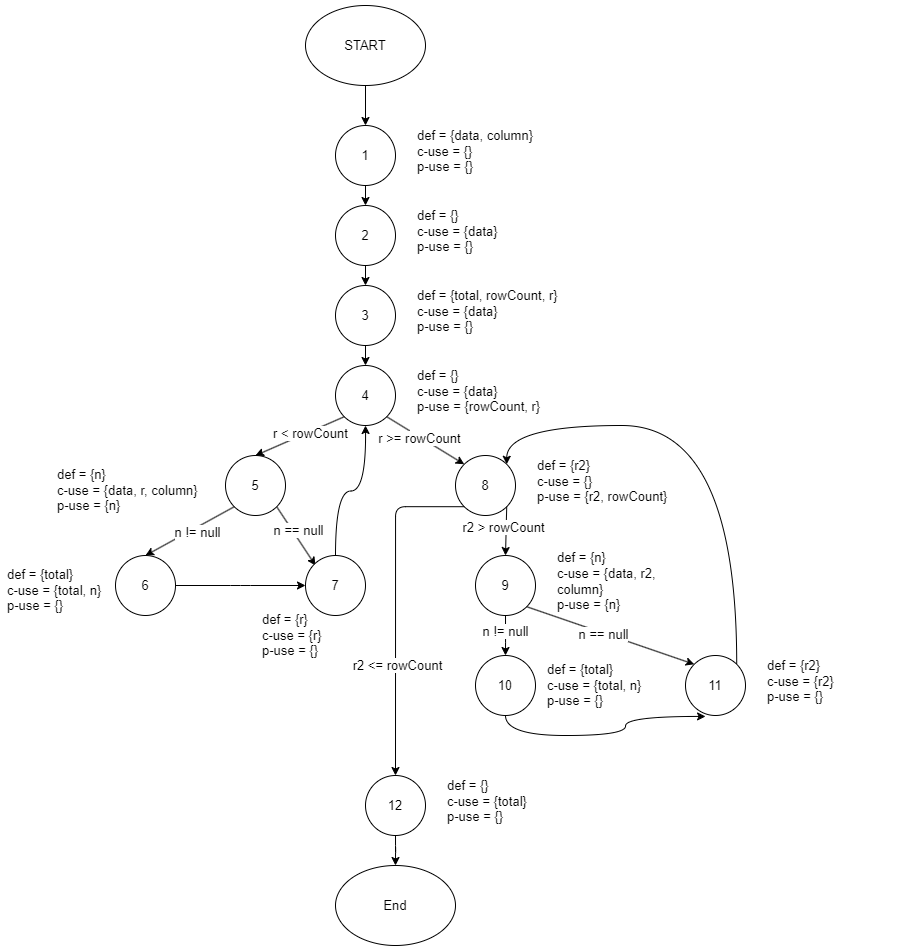

The diagram above was exported from draw.io. Its source (the exported page's mxGraphModel, read from the mxfile embedded in the PNG):
<mxGraphModel dx="1687" dy="868" grid="1" gridSize="10" guides="1" tooltips="1" connect="1" arrows="1" fold="1" page="1" pageScale="1" pageWidth="850" pageHeight="1100" math="0" shadow="0">
  <root>
    <mxCell id="0" />
    <mxCell id="1" parent="0" />
    <mxCell id="fJGHQkcWyYIT68Zw6c1C-57" value="" style="edgeStyle=orthogonalEdgeStyle;rounded=1;orthogonalLoop=1;jettySize=auto;html=1;fontSize=13;fontStyle=0;" edge="1" parent="1" source="fJGHQkcWyYIT68Zw6c1C-1" target="fJGHQkcWyYIT68Zw6c1C-2">
      <mxGeometry relative="1" as="geometry" />
    </mxCell>
    <mxCell id="fJGHQkcWyYIT68Zw6c1C-1" value="START" style="ellipse;whiteSpace=wrap;html=1;fontSize=13;fontStyle=0;rounded=1;" vertex="1" parent="1">
      <mxGeometry x="350" y="140" width="120" height="80" as="geometry" />
    </mxCell>
    <mxCell id="fJGHQkcWyYIT68Zw6c1C-5" value="" style="group;fontSize=13;fontStyle=0;rounded=1;" vertex="1" connectable="0" parent="1">
      <mxGeometry x="380" y="260" width="230" height="60" as="geometry" />
    </mxCell>
    <mxCell id="fJGHQkcWyYIT68Zw6c1C-58" style="edgeStyle=orthogonalEdgeStyle;rounded=1;orthogonalLoop=1;jettySize=auto;html=1;exitX=0.5;exitY=1;exitDx=0;exitDy=0;fontSize=13;fontStyle=0;" edge="1" parent="fJGHQkcWyYIT68Zw6c1C-5" source="fJGHQkcWyYIT68Zw6c1C-2">
      <mxGeometry relative="1" as="geometry">
        <mxPoint x="30" y="80" as="targetPoint" />
      </mxGeometry>
    </mxCell>
    <mxCell id="fJGHQkcWyYIT68Zw6c1C-2" value="1" style="ellipse;whiteSpace=wrap;html=1;aspect=fixed;fontSize=13;fontStyle=0;rounded=1;" vertex="1" parent="fJGHQkcWyYIT68Zw6c1C-5">
      <mxGeometry width="60" height="60" as="geometry" />
    </mxCell>
    <mxCell id="fJGHQkcWyYIT68Zw6c1C-3" value="def = {data, column}&lt;div style=&quot;font-size: 13px;&quot;&gt;c-use = {}&lt;/div&gt;&lt;div style=&quot;font-size: 13px;&quot;&gt;p-use = {}&lt;/div&gt;" style="text;html=1;align=left;verticalAlign=middle;whiteSpace=wrap;rounded=1;fontSize=13;fontStyle=0;" vertex="1" parent="fJGHQkcWyYIT68Zw6c1C-5">
      <mxGeometry x="80" y="11" width="150" height="30" as="geometry" />
    </mxCell>
    <mxCell id="fJGHQkcWyYIT68Zw6c1C-6" value="" style="group;fontSize=13;fontStyle=0;rounded=1;" vertex="1" connectable="0" parent="1">
      <mxGeometry x="380" y="420" width="230" height="60" as="geometry" />
    </mxCell>
    <mxCell id="fJGHQkcWyYIT68Zw6c1C-7" value="3" style="ellipse;whiteSpace=wrap;html=1;aspect=fixed;fontSize=13;fontStyle=0;rounded=1;" vertex="1" parent="fJGHQkcWyYIT68Zw6c1C-6">
      <mxGeometry width="60" height="60" as="geometry" />
    </mxCell>
    <mxCell id="fJGHQkcWyYIT68Zw6c1C-8" value="def = {total, rowCount, r}&lt;div style=&quot;font-size: 13px;&quot;&gt;c-use = {data}&lt;/div&gt;&lt;div style=&quot;font-size: 13px;&quot;&gt;p-use = {}&lt;/div&gt;" style="text;html=1;align=left;verticalAlign=middle;whiteSpace=wrap;rounded=1;fontSize=13;fontStyle=0;" vertex="1" parent="fJGHQkcWyYIT68Zw6c1C-6">
      <mxGeometry x="80" y="11" width="150" height="30" as="geometry" />
    </mxCell>
    <mxCell id="fJGHQkcWyYIT68Zw6c1C-9" value="" style="group;fontSize=13;fontStyle=0;rounded=1;" vertex="1" connectable="0" parent="1">
      <mxGeometry x="380" y="340" width="230" height="60" as="geometry" />
    </mxCell>
    <mxCell id="fJGHQkcWyYIT68Zw6c1C-10" value="2" style="ellipse;whiteSpace=wrap;html=1;aspect=fixed;fontSize=13;fontStyle=0;rounded=1;" vertex="1" parent="fJGHQkcWyYIT68Zw6c1C-9">
      <mxGeometry width="60" height="60" as="geometry" />
    </mxCell>
    <mxCell id="fJGHQkcWyYIT68Zw6c1C-11" value="def = {}&lt;div style=&quot;font-size: 13px;&quot;&gt;c-use = {data}&lt;/div&gt;&lt;div style=&quot;font-size: 13px;&quot;&gt;p-use = {}&lt;/div&gt;" style="text;html=1;align=left;verticalAlign=middle;whiteSpace=wrap;rounded=1;fontSize=13;fontStyle=0;" vertex="1" parent="fJGHQkcWyYIT68Zw6c1C-9">
      <mxGeometry x="80" y="11" width="150" height="30" as="geometry" />
    </mxCell>
    <mxCell id="fJGHQkcWyYIT68Zw6c1C-12" value="" style="group;fontSize=13;fontStyle=0;rounded=1;" vertex="1" connectable="0" parent="1">
      <mxGeometry x="380" y="500" width="230" height="60" as="geometry" />
    </mxCell>
    <mxCell id="fJGHQkcWyYIT68Zw6c1C-13" value="4" style="ellipse;whiteSpace=wrap;html=1;aspect=fixed;fontSize=13;fontStyle=0;rounded=1;" vertex="1" parent="fJGHQkcWyYIT68Zw6c1C-12">
      <mxGeometry width="60" height="60" as="geometry" />
    </mxCell>
    <mxCell id="fJGHQkcWyYIT68Zw6c1C-14" value="def = {}&lt;div style=&quot;font-size: 13px;&quot;&gt;c-use = {data}&lt;/div&gt;&lt;div style=&quot;font-size: 13px;&quot;&gt;p-use = {rowCount, r}&lt;/div&gt;" style="text;html=1;align=left;verticalAlign=middle;whiteSpace=wrap;rounded=1;fontSize=13;fontStyle=0;" vertex="1" parent="fJGHQkcWyYIT68Zw6c1C-12">
      <mxGeometry x="80" y="11" width="150" height="30" as="geometry" />
    </mxCell>
    <mxCell id="fJGHQkcWyYIT68Zw6c1C-18" value="" style="group;fontSize=13;fontStyle=0;rounded=1;" vertex="1" connectable="0" parent="1">
      <mxGeometry x="100" y="590" width="230" height="60" as="geometry" />
    </mxCell>
    <mxCell id="fJGHQkcWyYIT68Zw6c1C-33" style="rounded=1;orthogonalLoop=1;jettySize=auto;html=1;exitX=1;exitY=1;exitDx=0;exitDy=0;fontSize=13;fontStyle=0;" edge="1" parent="fJGHQkcWyYIT68Zw6c1C-18" source="fJGHQkcWyYIT68Zw6c1C-16">
      <mxGeometry relative="1" as="geometry">
        <mxPoint x="260" y="110" as="targetPoint" />
      </mxGeometry>
    </mxCell>
    <mxCell id="fJGHQkcWyYIT68Zw6c1C-34" value="n == null" style="edgeLabel;html=1;align=center;verticalAlign=middle;resizable=0;points=[];fontSize=13;fontStyle=0;rounded=1;" vertex="1" connectable="0" parent="fJGHQkcWyYIT68Zw6c1C-33">
      <mxGeometry x="-0.1348" y="5" relative="1" as="geometry">
        <mxPoint as="offset" />
      </mxGeometry>
    </mxCell>
    <mxCell id="fJGHQkcWyYIT68Zw6c1C-16" value="5" style="ellipse;whiteSpace=wrap;html=1;aspect=fixed;fontSize=13;fontStyle=0;rounded=1;" vertex="1" parent="fJGHQkcWyYIT68Zw6c1C-18">
      <mxGeometry x="170" width="60" height="60" as="geometry" />
    </mxCell>
    <mxCell id="fJGHQkcWyYIT68Zw6c1C-17" value="def = {n}&lt;div style=&quot;font-size: 13px;&quot;&gt;c-use = {data, r, column}&lt;/div&gt;&lt;div style=&quot;font-size: 13px;&quot;&gt;p-use = {n}&lt;/div&gt;" style="text;html=1;align=left;verticalAlign=middle;whiteSpace=wrap;rounded=1;fontSize=13;fontStyle=0;" vertex="1" parent="fJGHQkcWyYIT68Zw6c1C-18">
      <mxGeometry y="20" width="150" height="30" as="geometry" />
    </mxCell>
    <mxCell id="fJGHQkcWyYIT68Zw6c1C-20" style="rounded=1;orthogonalLoop=1;jettySize=auto;html=1;exitX=0;exitY=1;exitDx=0;exitDy=0;entryX=0.5;entryY=0;entryDx=0;entryDy=0;fontSize=13;fontStyle=0;" edge="1" parent="1" source="fJGHQkcWyYIT68Zw6c1C-13" target="fJGHQkcWyYIT68Zw6c1C-16">
      <mxGeometry relative="1" as="geometry" />
    </mxCell>
    <mxCell id="fJGHQkcWyYIT68Zw6c1C-21" value="r &amp;lt; rowCount" style="edgeLabel;html=1;align=center;verticalAlign=middle;resizable=0;points=[];fontSize=13;fontStyle=0;rounded=1;" vertex="1" connectable="0" parent="fJGHQkcWyYIT68Zw6c1C-20">
      <mxGeometry x="-0.2033" y="1" relative="1" as="geometry">
        <mxPoint x="1" as="offset" />
      </mxGeometry>
    </mxCell>
    <mxCell id="fJGHQkcWyYIT68Zw6c1C-25" style="rounded=1;orthogonalLoop=1;jettySize=auto;html=1;exitX=0;exitY=1;exitDx=0;exitDy=0;entryX=0.5;entryY=0;entryDx=0;entryDy=0;fontSize=13;fontStyle=0;" edge="1" parent="1" source="fJGHQkcWyYIT68Zw6c1C-16" target="fJGHQkcWyYIT68Zw6c1C-23">
      <mxGeometry relative="1" as="geometry" />
    </mxCell>
    <mxCell id="fJGHQkcWyYIT68Zw6c1C-26" value="n != null" style="edgeLabel;html=1;align=center;verticalAlign=middle;resizable=0;points=[];fontSize=13;fontStyle=0;rounded=1;" vertex="1" connectable="0" parent="fJGHQkcWyYIT68Zw6c1C-25">
      <mxGeometry x="-0.1106" y="4" relative="1" as="geometry">
        <mxPoint as="offset" />
      </mxGeometry>
    </mxCell>
    <mxCell id="fJGHQkcWyYIT68Zw6c1C-27" value="" style="group;fontSize=13;fontStyle=0;rounded=1;" vertex="1" connectable="0" parent="1">
      <mxGeometry x="350" y="690" width="400" height="160" as="geometry" />
    </mxCell>
    <mxCell id="fJGHQkcWyYIT68Zw6c1C-30" style="edgeStyle=orthogonalEdgeStyle;rounded=1;orthogonalLoop=1;jettySize=auto;html=1;curved=1;fontSize=13;fontStyle=0;" edge="1" parent="fJGHQkcWyYIT68Zw6c1C-27" source="fJGHQkcWyYIT68Zw6c1C-28">
      <mxGeometry relative="1" as="geometry">
        <mxPoint x="60" y="-130" as="targetPoint" />
      </mxGeometry>
    </mxCell>
    <mxCell id="fJGHQkcWyYIT68Zw6c1C-28" value="7" style="ellipse;whiteSpace=wrap;html=1;aspect=fixed;fontSize=13;fontStyle=0;rounded=1;" vertex="1" parent="fJGHQkcWyYIT68Zw6c1C-27">
      <mxGeometry width="60" height="60" as="geometry" />
    </mxCell>
    <mxCell id="fJGHQkcWyYIT68Zw6c1C-41" value="" style="group;fontSize=13;fontStyle=0;rounded=1;" vertex="1" connectable="0" parent="fJGHQkcWyYIT68Zw6c1C-27">
      <mxGeometry x="170" width="230" height="60" as="geometry" />
    </mxCell>
    <mxCell id="fJGHQkcWyYIT68Zw6c1C-49" style="edgeStyle=orthogonalEdgeStyle;rounded=1;orthogonalLoop=1;jettySize=auto;html=1;fontSize=13;fontStyle=0;" edge="1" parent="fJGHQkcWyYIT68Zw6c1C-41" source="fJGHQkcWyYIT68Zw6c1C-42">
      <mxGeometry relative="1" as="geometry">
        <mxPoint x="30" y="100" as="targetPoint" />
      </mxGeometry>
    </mxCell>
    <mxCell id="fJGHQkcWyYIT68Zw6c1C-50" value="n != null" style="edgeLabel;html=1;align=center;verticalAlign=middle;resizable=0;points=[];fontSize=13;fontStyle=0;rounded=1;" vertex="1" connectable="0" parent="fJGHQkcWyYIT68Zw6c1C-49">
      <mxGeometry x="-0.2594" y="-1" relative="1" as="geometry">
        <mxPoint as="offset" />
      </mxGeometry>
    </mxCell>
    <mxCell id="fJGHQkcWyYIT68Zw6c1C-42" value="9" style="ellipse;whiteSpace=wrap;html=1;aspect=fixed;fontSize=13;fontStyle=0;rounded=1;" vertex="1" parent="fJGHQkcWyYIT68Zw6c1C-41">
      <mxGeometry width="60" height="60" as="geometry" />
    </mxCell>
    <mxCell id="fJGHQkcWyYIT68Zw6c1C-43" value="def = {n}&lt;div style=&quot;font-size: 13px;&quot;&gt;c-use = {data, r2, column}&lt;/div&gt;&lt;div style=&quot;font-size: 13px;&quot;&gt;p-use = {n}&lt;/div&gt;" style="text;html=1;align=left;verticalAlign=middle;whiteSpace=wrap;rounded=1;fontSize=13;fontStyle=0;" vertex="1" parent="fJGHQkcWyYIT68Zw6c1C-41">
      <mxGeometry x="80" y="11" width="150" height="30" as="geometry" />
    </mxCell>
    <mxCell id="fJGHQkcWyYIT68Zw6c1C-61" style="edgeStyle=orthogonalEdgeStyle;rounded=1;orthogonalLoop=1;jettySize=auto;html=1;exitX=0.5;exitY=1;exitDx=0;exitDy=0;curved=1;fontSize=13;fontStyle=0;" edge="1" parent="fJGHQkcWyYIT68Zw6c1C-27" source="fJGHQkcWyYIT68Zw6c1C-47">
      <mxGeometry relative="1" as="geometry">
        <mxPoint x="400" y="160" as="targetPoint" />
        <Array as="points">
          <mxPoint x="200" y="180" />
          <mxPoint x="320" y="180" />
          <mxPoint x="320" y="161" />
        </Array>
      </mxGeometry>
    </mxCell>
    <mxCell id="fJGHQkcWyYIT68Zw6c1C-47" value="10" style="ellipse;whiteSpace=wrap;html=1;aspect=fixed;fontSize=13;fontStyle=0;rounded=1;" vertex="1" parent="fJGHQkcWyYIT68Zw6c1C-27">
      <mxGeometry x="170" y="100" width="60" height="60" as="geometry" />
    </mxCell>
    <mxCell id="fJGHQkcWyYIT68Zw6c1C-48" value="def = {total}&lt;div style=&quot;font-size: 13px;&quot;&gt;c-use = {total, n}&lt;/div&gt;&lt;div style=&quot;font-size: 13px;&quot;&gt;p-use = {}&lt;/div&gt;" style="text;html=1;align=left;verticalAlign=middle;whiteSpace=wrap;rounded=1;fontSize=13;fontStyle=0;" vertex="1" parent="fJGHQkcWyYIT68Zw6c1C-27">
      <mxGeometry x="240" y="115" width="150" height="30" as="geometry" />
    </mxCell>
    <mxCell id="fJGHQkcWyYIT68Zw6c1C-35" value="" style="group;fontSize=13;fontStyle=0;rounded=1;" vertex="1" connectable="0" parent="1">
      <mxGeometry x="500" y="590" width="230" height="60" as="geometry" />
    </mxCell>
    <mxCell id="fJGHQkcWyYIT68Zw6c1C-36" value="8" style="ellipse;whiteSpace=wrap;html=1;aspect=fixed;fontSize=13;fontStyle=0;rounded=1;" vertex="1" parent="fJGHQkcWyYIT68Zw6c1C-35">
      <mxGeometry width="60" height="60" as="geometry" />
    </mxCell>
    <mxCell id="fJGHQkcWyYIT68Zw6c1C-37" value="def = {r2}&lt;div style=&quot;font-size: 13px;&quot;&gt;c-use = {}&lt;/div&gt;&lt;div style=&quot;font-size: 13px;&quot;&gt;p-use = {r2, rowCount}&lt;/div&gt;" style="text;html=1;align=left;verticalAlign=middle;whiteSpace=wrap;rounded=1;fontSize=13;fontStyle=0;" vertex="1" parent="fJGHQkcWyYIT68Zw6c1C-35">
      <mxGeometry x="80" y="11" width="150" height="30" as="geometry" />
    </mxCell>
    <mxCell id="fJGHQkcWyYIT68Zw6c1C-38" style="rounded=1;orthogonalLoop=1;jettySize=auto;html=1;exitX=1;exitY=1;exitDx=0;exitDy=0;entryX=0;entryY=0;entryDx=0;entryDy=0;fontSize=13;fontStyle=0;" edge="1" parent="1" source="fJGHQkcWyYIT68Zw6c1C-13" target="fJGHQkcWyYIT68Zw6c1C-36">
      <mxGeometry relative="1" as="geometry" />
    </mxCell>
    <mxCell id="fJGHQkcWyYIT68Zw6c1C-39" value="Text" style="edgeLabel;html=1;align=center;verticalAlign=middle;resizable=0;points=[];fontSize=13;fontStyle=0;rounded=1;" vertex="1" connectable="0" parent="fJGHQkcWyYIT68Zw6c1C-38">
      <mxGeometry x="-0.1209" y="1" relative="1" as="geometry">
        <mxPoint as="offset" />
      </mxGeometry>
    </mxCell>
    <mxCell id="fJGHQkcWyYIT68Zw6c1C-40" value="r &amp;gt;= rowCount" style="edgeLabel;html=1;align=center;verticalAlign=middle;resizable=0;points=[];fontSize=13;fontStyle=0;rounded=1;" vertex="1" connectable="0" parent="fJGHQkcWyYIT68Zw6c1C-38">
      <mxGeometry x="-0.1469" y="-1" relative="1" as="geometry">
        <mxPoint as="offset" />
      </mxGeometry>
    </mxCell>
    <mxCell id="fJGHQkcWyYIT68Zw6c1C-44" style="rounded=1;orthogonalLoop=1;jettySize=auto;html=1;exitX=1;exitY=1;exitDx=0;exitDy=0;entryX=0.5;entryY=0;entryDx=0;entryDy=0;fontSize=13;fontStyle=0;" edge="1" parent="1" source="fJGHQkcWyYIT68Zw6c1C-36" target="fJGHQkcWyYIT68Zw6c1C-42">
      <mxGeometry relative="1" as="geometry">
        <mxPoint x="540" y="690" as="targetPoint" />
      </mxGeometry>
    </mxCell>
    <mxCell id="fJGHQkcWyYIT68Zw6c1C-45" value="r2 &amp;gt; rowCount" style="edgeLabel;html=1;align=center;verticalAlign=middle;resizable=0;points=[];fontSize=13;fontStyle=0;rounded=1;" vertex="1" connectable="0" parent="fJGHQkcWyYIT68Zw6c1C-44">
      <mxGeometry x="-0.1837" y="-3" relative="1" as="geometry">
        <mxPoint as="offset" />
      </mxGeometry>
    </mxCell>
    <mxCell id="fJGHQkcWyYIT68Zw6c1C-31" style="edgeStyle=orthogonalEdgeStyle;rounded=1;orthogonalLoop=1;jettySize=auto;html=1;fontSize=13;fontStyle=0;" edge="1" parent="1" source="fJGHQkcWyYIT68Zw6c1C-23">
      <mxGeometry relative="1" as="geometry">
        <mxPoint x="350" y="720" as="targetPoint" />
      </mxGeometry>
    </mxCell>
    <mxCell id="fJGHQkcWyYIT68Zw6c1C-23" value="6" style="ellipse;whiteSpace=wrap;html=1;aspect=fixed;fontSize=13;fontStyle=0;rounded=1;" vertex="1" parent="1">
      <mxGeometry x="160" y="690" width="60" height="60" as="geometry" />
    </mxCell>
    <mxCell id="fJGHQkcWyYIT68Zw6c1C-24" value="def = {total}&lt;div style=&quot;font-size: 13px;&quot;&gt;c-use = {total, n}&lt;/div&gt;&lt;div style=&quot;font-size: 13px;&quot;&gt;p-use = {}&lt;/div&gt;" style="text;html=1;align=left;verticalAlign=middle;whiteSpace=wrap;rounded=1;fontSize=13;fontStyle=0;" vertex="1" parent="1">
      <mxGeometry x="50" y="710" width="150" height="30" as="geometry" />
    </mxCell>
    <mxCell id="fJGHQkcWyYIT68Zw6c1C-51" value="" style="group;fontSize=13;fontStyle=0;rounded=1;" vertex="1" connectable="0" parent="1">
      <mxGeometry x="730" y="790" width="230" height="60" as="geometry" />
    </mxCell>
    <mxCell id="fJGHQkcWyYIT68Zw6c1C-52" value="11" style="ellipse;whiteSpace=wrap;html=1;aspect=fixed;fontSize=13;fontStyle=0;rounded=1;" vertex="1" parent="fJGHQkcWyYIT68Zw6c1C-51">
      <mxGeometry width="60" height="60" as="geometry" />
    </mxCell>
    <mxCell id="fJGHQkcWyYIT68Zw6c1C-53" value="def = {r2}&lt;div style=&quot;font-size: 13px;&quot;&gt;c-use = {r2}&lt;/div&gt;&lt;div style=&quot;font-size: 13px;&quot;&gt;p-use = {}&lt;/div&gt;" style="text;html=1;align=left;verticalAlign=middle;whiteSpace=wrap;rounded=1;fontSize=13;fontStyle=0;" vertex="1" parent="fJGHQkcWyYIT68Zw6c1C-51">
      <mxGeometry x="80" y="11" width="150" height="30" as="geometry" />
    </mxCell>
    <mxCell id="fJGHQkcWyYIT68Zw6c1C-54" style="rounded=1;orthogonalLoop=1;jettySize=auto;html=1;exitX=1;exitY=1;exitDx=0;exitDy=0;entryX=0;entryY=0;entryDx=0;entryDy=0;fontSize=13;fontStyle=0;" edge="1" parent="1" source="fJGHQkcWyYIT68Zw6c1C-42" target="fJGHQkcWyYIT68Zw6c1C-52">
      <mxGeometry relative="1" as="geometry" />
    </mxCell>
    <mxCell id="fJGHQkcWyYIT68Zw6c1C-55" value="n == null" style="edgeLabel;html=1;align=center;verticalAlign=middle;resizable=0;points=[];fontSize=13;fontStyle=0;rounded=1;" vertex="1" connectable="0" parent="fJGHQkcWyYIT68Zw6c1C-54">
      <mxGeometry x="-0.0784" y="-1" relative="1" as="geometry">
        <mxPoint as="offset" />
      </mxGeometry>
    </mxCell>
    <mxCell id="fJGHQkcWyYIT68Zw6c1C-56" style="edgeStyle=orthogonalEdgeStyle;rounded=1;orthogonalLoop=1;jettySize=auto;html=1;exitX=1;exitY=0;exitDx=0;exitDy=0;entryX=1;entryY=0;entryDx=0;entryDy=0;elbow=vertical;curved=1;fontSize=13;fontStyle=0;" edge="1" parent="1" source="fJGHQkcWyYIT68Zw6c1C-52" target="fJGHQkcWyYIT68Zw6c1C-36">
      <mxGeometry relative="1" as="geometry">
        <Array as="points">
          <mxPoint x="781" y="560" />
          <mxPoint x="551" y="560" />
        </Array>
      </mxGeometry>
    </mxCell>
    <mxCell id="fJGHQkcWyYIT68Zw6c1C-29" value="def = {r}&lt;div style=&quot;font-size: 13px;&quot;&gt;c-use = {r}&lt;/div&gt;&lt;div style=&quot;font-size: 13px;&quot;&gt;p-use = {}&lt;/div&gt;" style="text;html=1;align=left;verticalAlign=middle;whiteSpace=wrap;rounded=1;fontSize=13;fontStyle=0;" vertex="1" parent="1">
      <mxGeometry x="305" y="755" width="150" height="30" as="geometry" />
    </mxCell>
    <mxCell id="fJGHQkcWyYIT68Zw6c1C-59" style="edgeStyle=orthogonalEdgeStyle;rounded=1;orthogonalLoop=1;jettySize=auto;html=1;exitX=0.5;exitY=1;exitDx=0;exitDy=0;entryX=0.5;entryY=0;entryDx=0;entryDy=0;fontSize=13;fontStyle=0;" edge="1" parent="1" source="fJGHQkcWyYIT68Zw6c1C-10" target="fJGHQkcWyYIT68Zw6c1C-7">
      <mxGeometry relative="1" as="geometry" />
    </mxCell>
    <mxCell id="fJGHQkcWyYIT68Zw6c1C-60" style="edgeStyle=orthogonalEdgeStyle;rounded=1;orthogonalLoop=1;jettySize=auto;html=1;exitX=0.5;exitY=1;exitDx=0;exitDy=0;entryX=0.5;entryY=0;entryDx=0;entryDy=0;fontSize=13;fontStyle=0;" edge="1" parent="1" source="fJGHQkcWyYIT68Zw6c1C-7" target="fJGHQkcWyYIT68Zw6c1C-13">
      <mxGeometry relative="1" as="geometry" />
    </mxCell>
    <mxCell id="fJGHQkcWyYIT68Zw6c1C-62" value="" style="group;fontSize=13;fontStyle=0;rounded=1;" vertex="1" connectable="0" parent="1">
      <mxGeometry x="410" y="910" width="230" height="60" as="geometry" />
    </mxCell>
    <mxCell id="fJGHQkcWyYIT68Zw6c1C-63" value="12" style="ellipse;whiteSpace=wrap;html=1;aspect=fixed;fontSize=13;fontStyle=0;rounded=1;" vertex="1" parent="fJGHQkcWyYIT68Zw6c1C-62">
      <mxGeometry width="60" height="60" as="geometry" />
    </mxCell>
    <mxCell id="fJGHQkcWyYIT68Zw6c1C-64" value="def = {}&lt;div style=&quot;font-size: 13px;&quot;&gt;c-use = {total}&lt;/div&gt;&lt;div style=&quot;font-size: 13px;&quot;&gt;p-use = {}&lt;/div&gt;" style="text;html=1;align=left;verticalAlign=middle;whiteSpace=wrap;rounded=1;fontSize=13;fontStyle=0;" vertex="1" parent="fJGHQkcWyYIT68Zw6c1C-62">
      <mxGeometry x="80" y="11" width="150" height="30" as="geometry" />
    </mxCell>
    <mxCell id="fJGHQkcWyYIT68Zw6c1C-65" style="edgeStyle=orthogonalEdgeStyle;rounded=1;orthogonalLoop=1;jettySize=auto;html=1;exitX=0;exitY=1;exitDx=0;exitDy=0;fontSize=13;fontStyle=0;" edge="1" parent="1" source="fJGHQkcWyYIT68Zw6c1C-36" target="fJGHQkcWyYIT68Zw6c1C-63">
      <mxGeometry relative="1" as="geometry" />
    </mxCell>
    <mxCell id="fJGHQkcWyYIT68Zw6c1C-66" value="r2 &amp;lt;= rowCount" style="edgeLabel;html=1;align=center;verticalAlign=middle;resizable=0;points=[];fontSize=13;fontStyle=0;rounded=1;" vertex="1" connectable="0" parent="fJGHQkcWyYIT68Zw6c1C-65">
      <mxGeometry x="0.3424" y="1" relative="1" as="geometry">
        <mxPoint as="offset" />
      </mxGeometry>
    </mxCell>
    <mxCell id="fJGHQkcWyYIT68Zw6c1C-67" value="End" style="ellipse;whiteSpace=wrap;html=1;fontSize=13;fontStyle=0;rounded=1;" vertex="1" parent="1">
      <mxGeometry x="380" y="1000" width="120" height="80" as="geometry" />
    </mxCell>
    <mxCell id="fJGHQkcWyYIT68Zw6c1C-68" value="" style="edgeStyle=orthogonalEdgeStyle;rounded=1;orthogonalLoop=1;jettySize=auto;html=1;fontSize=13;fontStyle=0;" edge="1" parent="1" source="fJGHQkcWyYIT68Zw6c1C-63" target="fJGHQkcWyYIT68Zw6c1C-67">
      <mxGeometry relative="1" as="geometry" />
    </mxCell>
  </root>
</mxGraphModel>